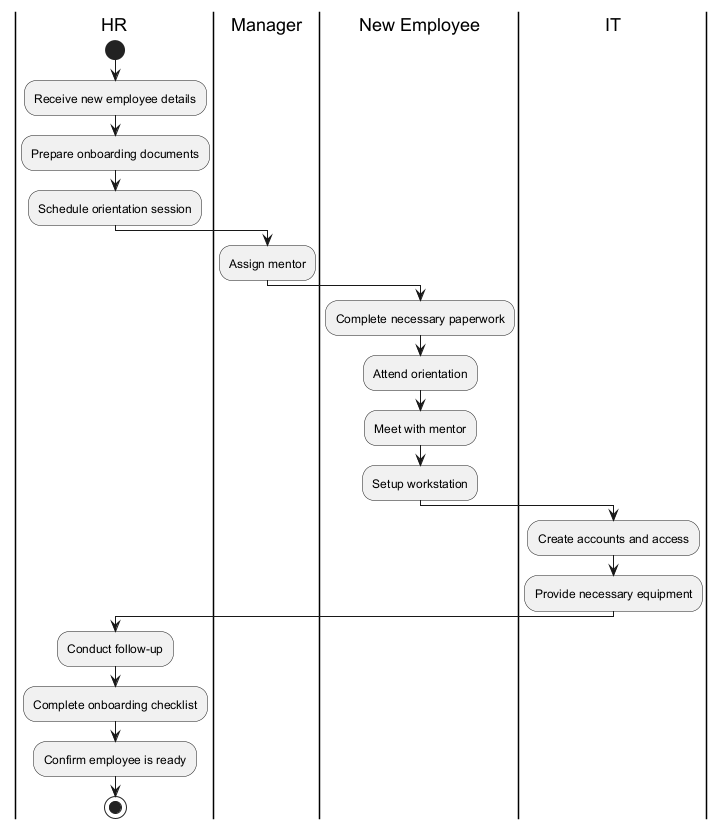

The diagram above was rendered by PlantUML. Its source (embedded in the PNG):
@startuml
|HR|
start
:Receive new employee details;
:Prepare onboarding documents;
:Schedule orientation session;
|Manager|
:Assign mentor;
|New Employee|
:Complete necessary paperwork;
:Attend orientation;
:Meet with mentor;
:Setup workstation;
|IT|
:Create accounts and access;
:Provide necessary equipment;
|HR|
:Conduct follow-up;
:Complete onboarding checklist;
:Confirm employee is ready;
stop
@enduml